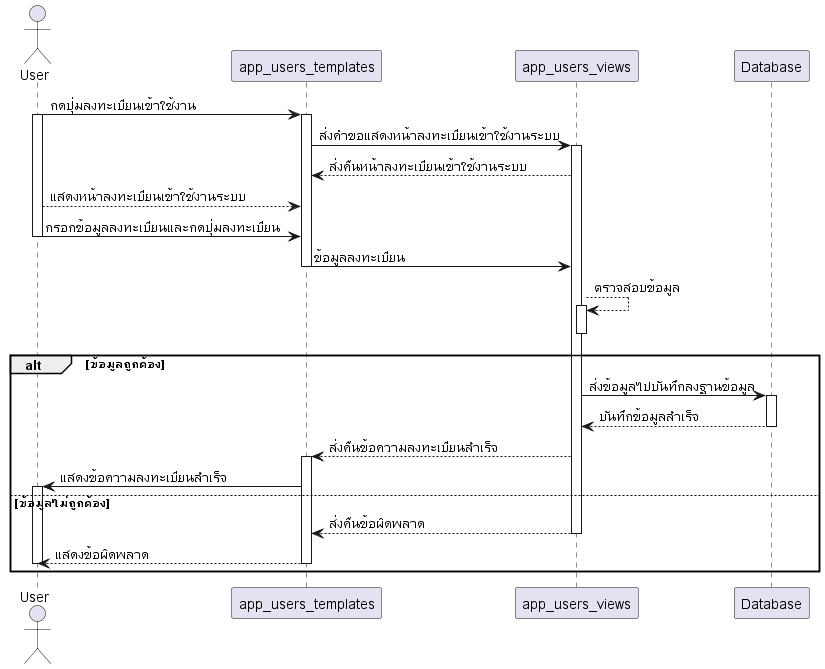

The diagram above was rendered by PlantUML. Its source (embedded in the PNG):
@startuml
actor User

User -> app_users_templates: กดปุ่มลงทะเบียนเข้าใช้งาน
activate User
activate app_users_templates
app_users_templates -> app_users_views: ส่งคำขอแสดงหน้าลงทะเบียนเข้าใช้งานระบบ
activate app_users_views
app_users_views --> app_users_templates: ส่งคืนหน้าลงทะเบียนเข้าใช้งานระบบ
app_users_templates <-- User: แสดงหน้าลงทะเบียนเข้าใช้งานระบบ
User -> app_users_templates: กรอกข้อมูลลงทะเบียนและกดปุ่มลงทะเบียน
deactivate User
app_users_templates -> app_users_views: ข้อมูลลงทะเบียน
deactivate app_users_templates
app_users_views --> app_users_views: ตรวจสอบข้อมูล
activate app_users_views
deactivate app_users_views
alt ข้อมูลถูกต้อง
app_users_views -> Database: ส่งข้อมูลไปบันทึกลงฐานข้อมูล
activate Database
Database --> app_users_views: บันทึกข้อมูลสำเร็จ
deactivate Database
app_users_views --> app_users_templates: ส่งคืนข้อความลงทะเบียนสำเร็จ
activate app_users_templates
app_users_templates -> User: แสดงข้อความลงทะเบียนสำเร็จ
activate User
else ข้อมูลไม่ถูกต้อง
app_users_views --> app_users_templates: ส่งคืนข้อผิดพลาด
deactivate app_users_views
app_users_templates --> User: แสดงข้อผิดพลาด
deactivate User
deactivate app_users_templates
end

@enduml